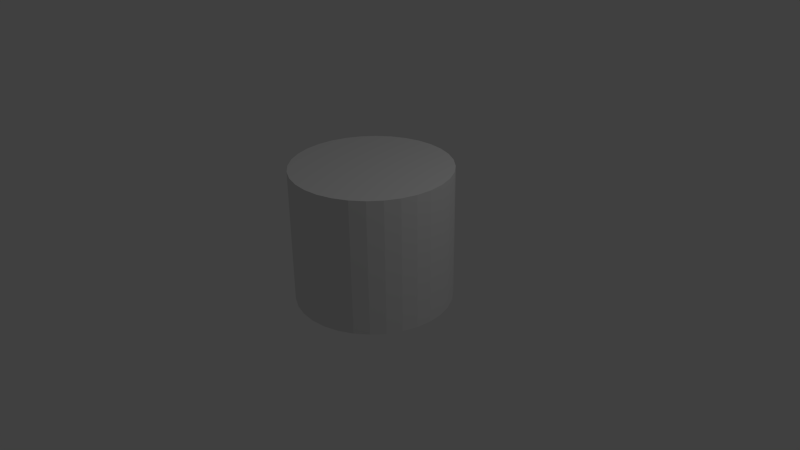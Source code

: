 # Source: cross_sides.blend  (saved by Blender 2.75.0; exported with 4.5.12 LTS)
import bpy
from mathutils import Matrix  # noqa: F401  (used for matrix-valued properties, if any)

bpy.ops.wm.read_factory_settings(use_empty=True)
scene = bpy.context.scene
scene.name = 'Scene'

# ---- collections
col_collection_1 = bpy.data.collections.new('Collection 1'); scene.collection.children.link(col_collection_1)

# ---- materials (node trees are filled in below, after node groups)
mat_material = bpy.data.materials.new('Material')
mat_material.alpha_threshold = 0.0
mat_material.use_transparent_shadow = False
mat_material.roughness = 0.5
mat_material.line_color = (0.0, 0.0, 0.0, 1.0)

# ---- material node trees

# ---- world
world_world = bpy.data.worlds.new('World'); scene.world = world_world
world_world.color = (0.05088, 0.05088, 0.05088)
world_world.use_sun_shadow = False
world_world.sun_shadow_jitter_overblur = 0.0
world_world.cycles.sampling_method = 'MANUAL'
world_world.cycles.sample_map_resolution = 256

# ---- cameras
cam_camera = bpy.data.cameras.new('Camera')
cam_camera.clip_end = 100.0
cam_camera.lens = 35.0
cam_camera.sensor_width = 32.0
cam_camera.sensor_height = 18.0
cam_camera.ortho_scale = 7.314
cam_camera.dof.focus_distance = 0.0
cam_camera.dof.aperture_fstop = 128.0

# ---- lights
light_lamp = bpy.data.lights.new('Lamp', 'POINT')
light_lamp.transmission_factor = 0.0
light_lamp.cutoff_distance = 30.0
light_lamp.energy = 100.0
light_lamp.shadow_buffer_clip_start = 1.001
light_lamp.shadow_soft_size = 0.1
light_lamp.shadow_maximum_resolution = 0.006
light_lamp.use_absolute_resolution = True
light_lamp.cycles.use_multiple_importance_sampling = False

# ---- meshes
me_cylinder = bpy.data.meshes.new('Cylinder')
me_cylinder.from_pydata([(0.0, 1.0, -0.532), (0.0, 1.0, 1.189), (0.1951, 0.9808, -0.532), (0.1951, 0.9808, 1.189), (0.3827, 0.9239, -0.532), (0.3827, 0.9239, 1.189), (0.5556, 0.8315, -0.532), (0.5556, 0.8315, 1.189), (0.7071, 0.7071, -0.532), (0.7071, 0.7071, 1.189), (0.8315, 0.5556, -0.532), (0.8315, 0.5556, 1.189), (0.9239, 0.3827, -0.532), (0.9239, 0.3827, 1.189), (0.9808, 0.1951, -0.532), (0.9808, 0.1951, 1.189), (1.0, 7.55e-08, -0.532), (1.0, 7.55e-08, 1.189), (0.9808, -0.1951, -0.532), (0.9808, -0.1951, 1.189), (0.9239, -0.3827, -0.532), (0.9239, -0.3827, 1.189), (0.8315, -0.5556, -0.532), (0.8315, -0.5556, 1.189), (0.7071, -0.7071, -0.532), (0.7071, -0.7071, 1.189), (0.5556, -0.8315, -0.532), (0.5556, -0.8315, 1.189), (0.3827, -0.9239, -0.532), (0.3827, -0.9239, 1.189), (0.1951, -0.9808, -0.532), (0.1951, -0.9808, 1.189), (-3.258e-07, -1.0, -0.532), (-3.258e-07, -1.0, 1.189), (-0.1951, -0.9808, -0.532), (-0.1951, -0.9808, 1.189), (-0.3827, -0.9239, -0.532), (-0.3827, -0.9239, 1.189), (-0.5556, -0.8315, -0.532), (-0.5556, -0.8315, 1.189), (-0.7071, -0.7071, -0.532), (-0.7071, -0.7071, 1.189), (-0.8315, -0.5556, -0.532), (-0.8315, -0.5556, 1.189), (-0.9239, -0.3827, -0.532), (-0.9239, -0.3827, 1.189), (-0.9808, -0.1951, -0.532), (-0.9808, -0.1951, 1.189), (-1.0, 9.656e-07, -0.532), (-1.0, 9.656e-07, 1.189), (-0.9808, 0.1951, -0.532), (-0.9808, 0.1951, 1.189), (-0.9239, 0.3827, -0.532), (-0.9239, 0.3827, 1.189), (-0.8315, 0.5556, -0.532), (-0.8315, 0.5556, 1.189), (-0.7071, 0.7071, -0.532), (-0.7071, 0.7071, 1.189), (-0.5556, 0.8315, -0.532), (-0.5556, 0.8315, 1.189), (-0.3827, 0.9239, -0.532), (-0.3827, 0.9239, 1.189), (-0.1951, 0.9808, -0.532), (-0.1951, 0.9808, 1.189)], [], [(0, 1, 3, 2), (2, 3, 5, 4), (4, 5, 7, 6), (6, 7, 9, 8), (8, 9, 11, 10), (10, 11, 13, 12), (12, 13, 15, 14), (14, 15, 17, 16), (16, 17, 19, 18), (18, 19, 21, 20), (20, 21, 23, 22), (22, 23, 25, 24), (24, 25, 27, 26), (26, 27, 29, 28), (28, 29, 31, 30), (30, 31, 33, 32), (32, 33, 35, 34), (34, 35, 37, 36), (36, 37, 39, 38), (38, 39, 41, 40), (40, 41, 43, 42), (42, 43, 45, 44), (44, 45, 47, 46), (46, 47, 49, 48), (48, 49, 51, 50), (50, 51, 53, 52), (52, 53, 55, 54), (54, 55, 57, 56), (56, 57, 59, 58), (58, 59, 61, 60), (3, 1, 63, 61, 59, 57, 55, 53, 51, 49, 47, 45, 43, 41, 39, 37, 35, 33, 31, 29, 27, 25, 23, 21, 19, 17, 15, 13, 11, 9, 7, 5), (62, 63, 1, 0), (60, 61, 63, 62)])
me_cylinder.use_remesh_preserve_volume = False
me_cylinder.use_remesh_preserve_attributes = False
me_cylinder.use_mirror_vertex_groups = False
me_cylinder.update()
me_cube = bpy.data.meshes.new('Cube')
me_cube.from_pydata([(-1.91, 0.2, -0.3051), (1.948, 0.2, -0.3051), (0.6621, 0.6, -0.3051), (-0.6239, 0.6, -0.3051), (-0.6239, 1.0, 0.3051), (0.6621, 1.0, 0.3051), (0.6621, -1.0, -0.3051), (-0.6239, -1.0, -0.3051), (-3.196, 0.2, 0.3051), (-3.196, -0.2, 0.3051), (3.234, -0.2, -0.3051), (3.234, 0.2, -0.3051), (3.234, 0.2, 0.3051), (3.234, -0.2, 0.3051), (-3.196, -0.2, -0.3051), (-0.6239, -1.0, 0.3051), (0.6621, -1.0, 0.3051), (-3.196, 0.2, -0.3051), (-0.6239, 0.6, 0.3051), (0.6621, 0.6, 0.3051), (0.6621, 1.0, -0.3051), (-1.91, 0.2, 0.3051), (-0.6239, 0.2, 0.3051), (0.6621, 0.2, 0.3051), (1.948, 0.2, 0.3051), (-1.91, -0.2, 0.3051), (-0.6239, -0.2, 0.3051), (0.6621, -0.2, 0.3051), (1.948, -0.2, 0.3051), (-0.6239, 1.0, -0.3051), (-0.6239, -0.6, 0.3051), (0.6621, -0.6, 0.3051), (-0.6239, 0.2, -0.3051), (0.6621, 0.2, -0.3051), (1.948, -0.2, -0.3051), (-1.91, -0.2, -0.3051), (-0.6239, -0.2, -0.3051), (0.6621, -0.2, -0.3051), (-0.6239, -0.6, -0.3051), (0.6621, -0.6, -0.3051)], [], [(28, 13, 10, 34), (31, 27, 37, 39), (24, 12, 13, 28), (23, 19, 2, 33), (38, 7, 6, 39), (4, 5, 19, 18), (36, 38, 39, 37), (33, 37, 34, 1), (32, 36, 37, 33), (18, 19, 23, 22), (0, 35, 36, 32), (8, 21, 25, 9), (21, 22, 26, 25), (22, 23, 27, 26), (23, 24, 28, 27), (17, 14, 35, 0), (3, 32, 33, 2), (26, 27, 31, 30), (29, 3, 2, 20), (1, 34, 10, 11), (30, 31, 16, 15), (5, 4, 29, 20), (13, 12, 11, 10), (9, 25, 35, 14), (4, 18, 3, 29), (30, 15, 7, 38), (25, 26, 36, 35), (12, 24, 1, 11), (19, 5, 20, 2), (16, 31, 39, 6), (21, 8, 17, 0), (15, 16, 6, 7), (27, 28, 34, 37), (8, 9, 14, 17), (22, 21, 0, 32), (18, 22, 32, 3), (26, 30, 38, 36), (24, 23, 33, 1)])
me_cube.materials.append(mat_material)
me_cube.use_remesh_preserve_volume = False
me_cube.use_remesh_preserve_attributes = False
me_cube.use_mirror_vertex_groups = False
me_cube.update()

# ---- objects
ob_cylinder = bpy.data.objects.new('Cylinder', me_cylinder)
ob_cube = bpy.data.objects.new('Cube', me_cube)
ob_lamp = bpy.data.objects.new('Lamp', light_lamp)
ob_camera = bpy.data.objects.new('Camera', cam_camera)

# ---- transforms, parenting, visibility, modifiers, constraints
ob_cylinder.location = (0.0, 0.0, 0.0)
ob_cylinder.scale = (1.032, 1.032, 1.032)
ob_cylinder.lineart.crease_threshold = 0.0
ob_cube.location = (0.0, 0.0, 0.0)
ob_cube.scale = (0.311, 1.0, 1.0)
ob_cube.lock_rotations_4d = False
ob_cube.empty_display_type = 'ARROWS'
ob_cube.lineart.crease_threshold = 0.0
ob_lamp.location = (4.076, 1.005, 5.904)
ob_lamp.rotation_euler = (0.6503, 0.05522, 1.866)
ob_lamp.lock_rotations_4d = False
ob_lamp.empty_display_type = 'ARROWS'
ob_lamp.color = (0.0, 0.0, 0.0, 0.0)
ob_lamp.lineart.crease_threshold = 0.0
ob_camera.location = (7.481, -6.508, 5.344)
ob_camera.rotation_euler = (1.109, 0.01082, 0.8149)
ob_camera.lock_rotations_4d = False
ob_camera.empty_display_type = 'ARROWS'
ob_camera.color = (0.0, 0.0, 0.0, 0.0)
ob_camera.display_type = 'WIRE'
ob_camera.lineart.crease_threshold = 0.0

# ---- collection membership
col_collection_1.objects.link(ob_cylinder)
col_collection_1.objects.link(ob_cube)
col_collection_1.objects.link(ob_lamp)
col_collection_1.objects.link(ob_camera)

# ---- scene / render settings (as saved in the file)
scene.camera = ob_camera
scene.frame_start = 1; scene.frame_end = 250; scene.frame_set(1)
scene.render.engine = 'BLENDER_EEVEE_NEXT'
scene.render.resolution_percentage = 50
scene.render.dither_intensity = 0.0
scene.cycles.use_denoising = False
scene.cycles.samples = 10
scene.cycles.sampling_pattern = 'TABULATED_SOBOL'
scene.cycles.light_sampling_threshold = 0.0
scene.cycles.use_adaptive_sampling = False
scene.cycles.use_light_tree = False
scene.cycles.blur_glossy = 0.0
scene.cycles.pixel_filter_type = 'GAUSSIAN'
scene.cycles.sample_clamp_indirect = 0.0
scene.view_settings.view_transform = 'Standard'
bpy.context.view_layer.update()
